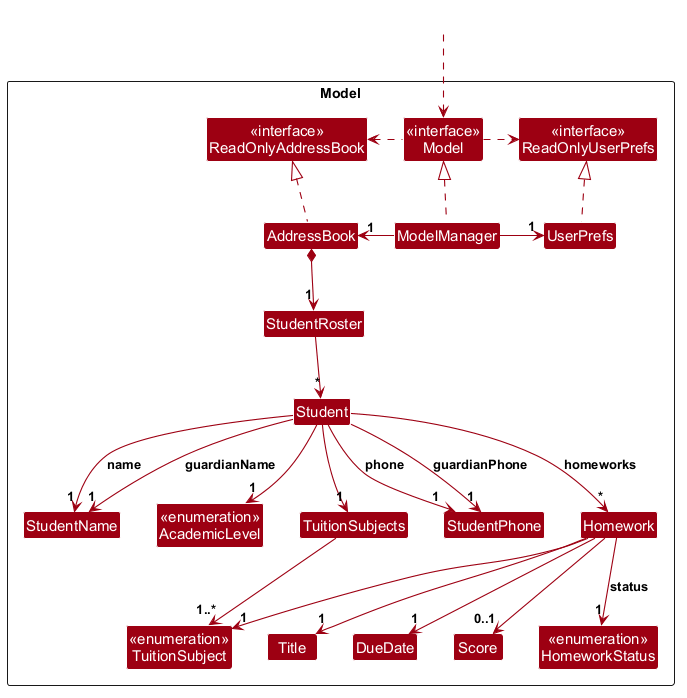

The diagram above was rendered by PlantUML. Its source (embedded in the PNG):
@startuml
!include style.puml
skinparam arrowThickness 1.1
skinparam arrowColor MODEL_COLOR
skinparam classBackgroundColor MODEL_COLOR

Package Model as ModelPackage {
Class "<<interface>>\nReadOnlyAddressBook" as ReadOnlyAddressBook
Class "<<interface>>\nReadOnlyUserPrefs" as ReadOnlyUserPrefs
Class "<<interface>>\nModel" as Model
Class AddressBook
Class ModelManager
Class UserPrefs

Class StudentRoster
Class Student
Class StudentName
Enum "<<enumeration>>\nAcademicLevel" as AcademicLevel
Class TuitionSubjects
Class StudentPhone

Class Homework
Enum "<<enumeration>>\nHomeworkStatus" as HomeworkStatus
Class Title
Enum "<<enumeration>>\nTuitionSubject" as TuitionSubject
Class DueDate
Class Score
}

Class HiddenOutside #FFFFFF
HiddenOutside ..> Model

AddressBook .up.|> ReadOnlyAddressBook

ModelManager .up.|> Model
Model .right.> ReadOnlyUserPrefs
Model .left.> ReadOnlyAddressBook
ModelManager -left-> "1" AddressBook
ModelManager -right-> "1" UserPrefs
UserPrefs .up.|> ReadOnlyUserPrefs

AddressBook *--> "1" StudentRoster
StudentRoster --> "*" Student
Student --> "1" StudentName : name
Student --> "1" StudentName : guardianName
Student --> "1" AcademicLevel
Student --> "1" TuitionSubjects
Student --> "1" StudentPhone : phone
Student --> "1" StudentPhone : guardianPhone
Student --> "*" Homework : homeworks

TuitionSubjects --> "1..*" TuitionSubject
Homework --> "1" Title
Homework --> "1" TuitionSubject
Homework --> "1" DueDate
Homework --> "0..1" Score
Homework --> "1" HomeworkStatus : status
@enduml